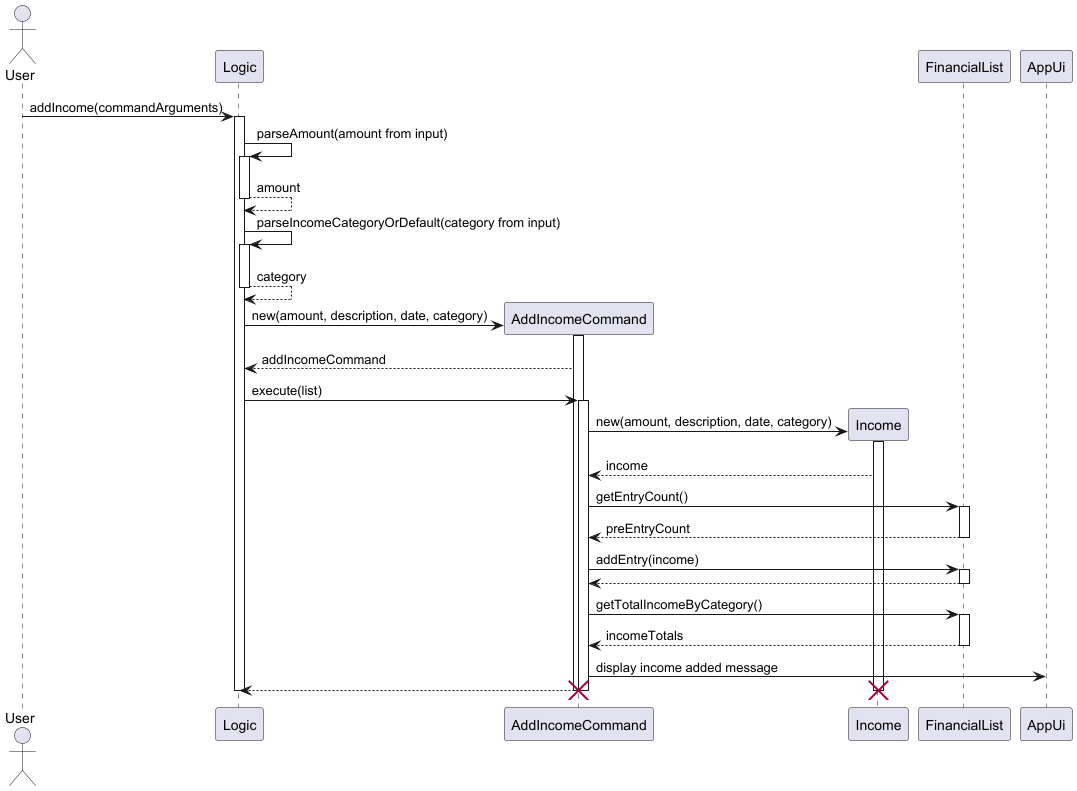

The diagram above was rendered by PlantUML. Its source (embedded in the PNG):
@startuml
actor User
participant Logic

User -> Logic: addIncome(commandArguments)
activate Logic

Logic -> Logic: parseAmount(amount from input)
activate Logic
return amount

Logic -> Logic: parseIncomeCategoryOrDefault(category from input)
activate Logic
return category

create AddIncomeCommand
Logic -> AddIncomeCommand: new(amount, description, date, category)
activate AddIncomeCommand
AddIncomeCommand --> Logic: addIncomeCommand
Logic -> AddIncomeCommand: execute(list)
activate AddIncomeCommand

create Income
AddIncomeCommand -> Income: new(amount, description, date, category)
activate Income
Income --> AddIncomeCommand: income

AddIncomeCommand -> FinancialList: getEntryCount()
activate FinancialList
FinancialList --> AddIncomeCommand: preEntryCount
deactivate FinancialList

AddIncomeCommand -> FinancialList: addEntry(income)
activate FinancialList
return

AddIncomeCommand -> FinancialList: getTotalIncomeByCategory()
activate FinancialList
return incomeTotals

AddIncomeCommand -> AppUi: display income added message
AddIncomeCommand --> Logic
deactivate AddIncomeCommand

deactivate Income
destroy Income
deactivate AddIncomeCommand
destroy AddIncomeCommand
deactivate Logic
@enduml